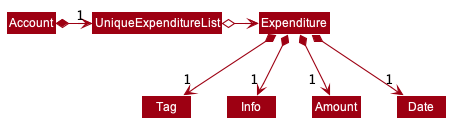

The diagram above was rendered by PlantUML. Its source (embedded in the PNG):
@startuml








skinparam BackgroundColor #FFFFFFF

skinparam Shadowing false

skinparam Class {
    FontColor #FFFFFF
    BorderThickness 1
    BorderColor #FFFFFF
    StereotypeFontColor #FFFFFF
    FontName Arial
}

skinparam Actor {
    BorderColor #000000
    Color #000000
    FontName Arial
}

skinparam Sequence {
    MessageAlign center
    BoxFontSize 15
    BoxPadding 0
    BoxFontColor #FFFFFF
    FontName Arial
}

skinparam Participant {
    FontColor #FFFFFFF
    Padding 20
}

skinparam MinClassWidth 50
skinparam ParticipantPadding 10
skinparam Shadowing false
skinparam DefaultTextAlignment center
skinparam packageStyle Rectangle

hide footbox
hide members
hide circle
skinparam arrowThickness 1.1
skinparam arrowColor #9D0012
skinparam classBackgroundColor #9D0012

Account *-right-> "1" UniqueExpenditureList

UniqueExpenditureList o-right-> Expenditure

Expenditure *--> "1" Tag
Expenditure *--> "1" Info
Expenditure *--> "1  "Amount
Expenditure *--> "1" Date

@enduml